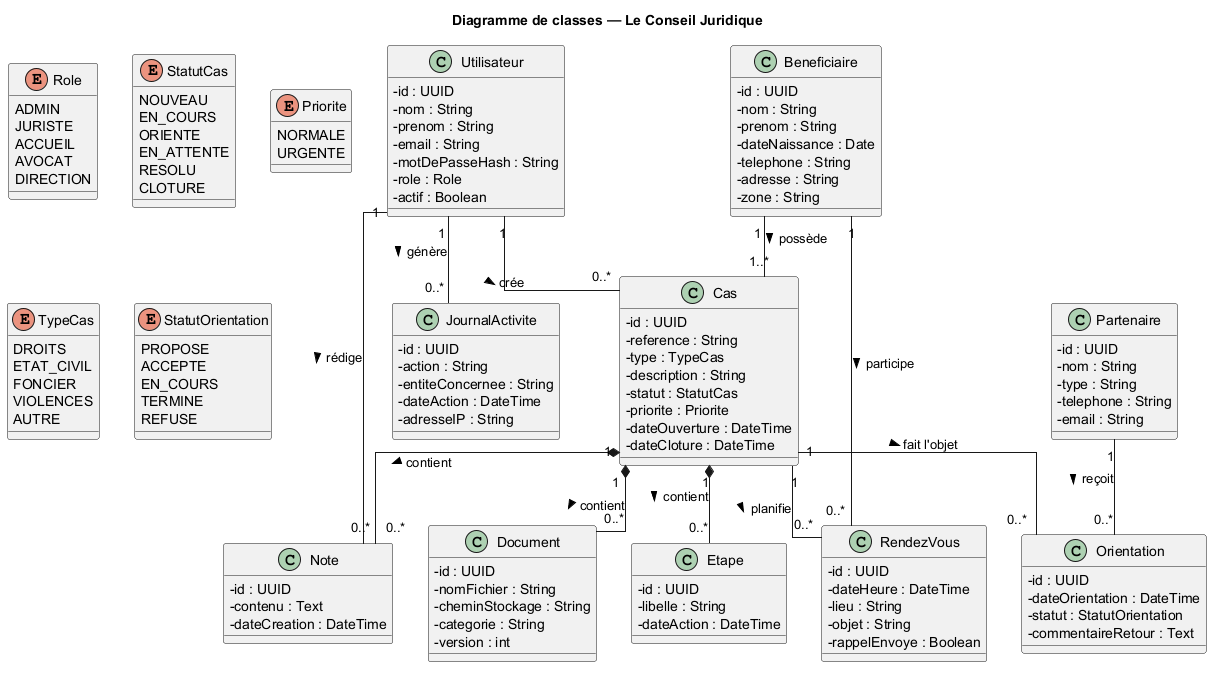

The diagram above was rendered by PlantUML. Its source (embedded in the PNG):
@startuml Class_ConseilJuridique
skinparam classAttributeIconSize 0
skinparam linetype ortho

title Diagramme de classes — Le Conseil Juridique

enum Role {
  ADMIN
  JURISTE
  ACCUEIL
  AVOCAT
  DIRECTION
}

enum StatutCas {
  NOUVEAU
  EN_COURS
  ORIENTE
  EN_ATTENTE
  RESOLU
  CLOTURE
}

enum Priorite {
  NORMALE
  URGENTE
}

enum TypeCas {
  DROITS
  ETAT_CIVIL
  FONCIER
  VIOLENCES
  AUTRE
}

enum StatutOrientation {
  PROPOSE
  ACCEPTE
  EN_COURS
  TERMINE
  REFUSE
}

class Utilisateur {
  - id : UUID
  - nom : String
  - prenom : String
  - email : String
  - motDePasseHash : String
  - role : Role
  - actif : Boolean
}

class Beneficiaire {
  - id : UUID
  - nom : String
  - prenom : String
  - dateNaissance : Date
  - telephone : String
  - adresse : String
  - zone : String
}

class Cas {
  - id : UUID
  - reference : String
  - type : TypeCas
  - description : String
  - statut : StatutCas
  - priorite : Priorite
  - dateOuverture : DateTime
  - dateCloture : DateTime
}

class Etape {
  - id : UUID
  - libelle : String
  - dateAction : DateTime
}

class Note {
  - id : UUID
  - contenu : Text
  - dateCreation : DateTime
}

class Document {
  - id : UUID
  - nomFichier : String
  - cheminStockage : String
  - categorie : String
  - version : int
}

class RendezVous {
  - id : UUID
  - dateHeure : DateTime
  - lieu : String
  - objet : String
  - rappelEnvoye : Boolean
}

class Partenaire {
  - id : UUID
  - nom : String
  - type : String
  - telephone : String
  - email : String
}

class Orientation {
  - id : UUID
  - dateOrientation : DateTime
  - statut : StatutOrientation
  - commentaireRetour : Text
}

class JournalActivite {
  - id : UUID
  - action : String
  - entiteConcernee : String
  - dateAction : DateTime
  - adresseIP : String
}

Utilisateur "1" -- "0..*" Cas : crée >
Utilisateur "1" -- "0..*" Note : rédige >
Utilisateur "1" -- "0..*" JournalActivite : génère >

Beneficiaire "1" -- "1..*" Cas : possède >
Beneficiaire "1" -- "0..*" RendezVous : participe >

Cas "1" *-- "0..*" Etape : contient >
Cas "1" *-- "0..*" Note : contient >
Cas "1" *-- "0..*" Document : contient >
Cas "1" -- "0..*" RendezVous : planifie >
Cas "1" -- "0..*" Orientation : fait l'objet >

Partenaire "1" -- "0..*" Orientation : reçoit >

@enduml